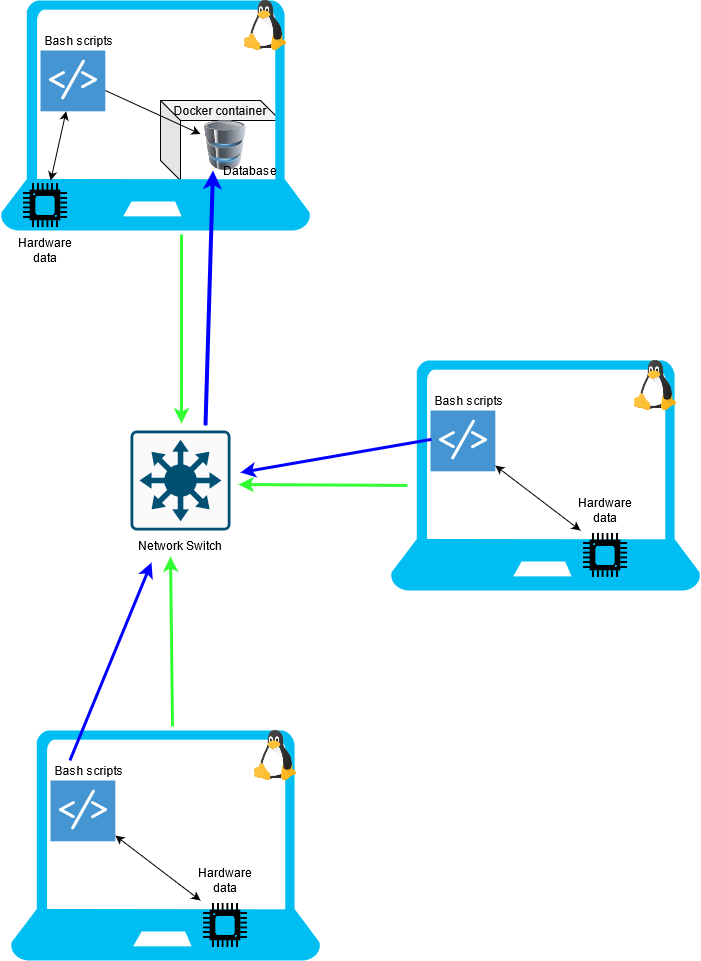

The diagram above was exported from draw.io. Its source (the exported page's mxGraphModel, read from the mxfile embedded in the PNG):
<mxGraphModel dx="1422" dy="763" grid="1" gridSize="10" guides="1" tooltips="1" connect="1" arrows="1" fold="1" page="1" pageScale="1" pageWidth="850" pageHeight="1100" math="0" shadow="0">
  <root>
    <mxCell id="0" />
    <mxCell id="1" parent="0" />
    <mxCell id="vOjsYS2JMNckSdBdpMMx-44" value="" style="verticalLabelPosition=bottom;html=1;verticalAlign=top;align=center;strokeColor=none;fillColor=#00BEF2;shape=mxgraph.azure.laptop;pointerEvents=1;" vertex="1" parent="1">
      <mxGeometry x="460" y="420" width="310" height="230" as="geometry" />
    </mxCell>
    <mxCell id="vOjsYS2JMNckSdBdpMMx-15" value="" style="shape=cube;whiteSpace=wrap;html=1;boundedLbl=1;backgroundOutline=1;darkOpacity=0.05;darkOpacity2=0.1;" vertex="1" parent="1">
      <mxGeometry x="230" y="160" width="120" height="80" as="geometry" />
    </mxCell>
    <mxCell id="vOjsYS2JMNckSdBdpMMx-2" value="" style="verticalLabelPosition=bottom;html=1;verticalAlign=top;align=center;strokeColor=none;fillColor=#00BEF2;shape=mxgraph.azure.laptop;pointerEvents=1;" vertex="1" parent="1">
      <mxGeometry x="70" y="60" width="310" height="230" as="geometry" />
    </mxCell>
    <mxCell id="vOjsYS2JMNckSdBdpMMx-5" value="" style="points=[[0.015,0.015,0],[0.985,0.015,0],[0.985,0.985,0],[0.015,0.985,0],[0.25,0,0],[0.5,0,0],[0.75,0,0],[1,0.25,0],[1,0.5,0],[1,0.75,0],[0.75,1,0],[0.5,1,0],[0.25,1,0],[0,0.75,0],[0,0.5,0],[0,0.25,0]];verticalLabelPosition=bottom;html=1;verticalAlign=top;aspect=fixed;align=center;pointerEvents=1;shape=mxgraph.cisco19.rect;prIcon=l3_switch;fillColor=#FAFAFA;strokeColor=#005073;" vertex="1" parent="1">
      <mxGeometry x="200" y="490" width="100" height="100" as="geometry" />
    </mxCell>
    <mxCell id="vOjsYS2JMNckSdBdpMMx-6" value="" style="image;html=1;image=img/lib/clip_art/computers/Database_128x128.png" vertex="1" parent="1">
      <mxGeometry x="270" y="180" width="50" height="50" as="geometry" />
    </mxCell>
    <mxCell id="vOjsYS2JMNckSdBdpMMx-9" value="" style="shadow=0;dashed=0;html=1;strokeColor=none;fillColor=#4495D1;labelPosition=center;verticalLabelPosition=bottom;verticalAlign=top;align=center;outlineConnect=0;shape=mxgraph.veeam.script;" vertex="1" parent="1">
      <mxGeometry x="110" y="110" width="64.8" height="60.8" as="geometry" />
    </mxCell>
    <mxCell id="vOjsYS2JMNckSdBdpMMx-10" value="" style="shape=image;html=1;verticalAlign=top;verticalLabelPosition=bottom;labelBackgroundColor=#ffffff;imageAspect=0;aspect=fixed;image=https://cdn3.iconfinder.com/data/icons/logos-brands-3/24/logo_brand_brands_logos_linux-128.png" vertex="1" parent="1">
      <mxGeometry x="310" y="60" width="50" height="50" as="geometry" />
    </mxCell>
    <mxCell id="vOjsYS2JMNckSdBdpMMx-26" value="Bash scripts" style="text;html=1;strokeColor=none;fillColor=none;align=center;verticalAlign=middle;whiteSpace=wrap;rounded=0;" vertex="1" parent="1">
      <mxGeometry x="110.00000000000001" y="90.00000000000001" width="77.6" height="20" as="geometry" />
    </mxCell>
    <mxCell id="vOjsYS2JMNckSdBdpMMx-27" value="Docker container" style="text;html=1;strokeColor=none;fillColor=none;align=center;verticalAlign=middle;whiteSpace=wrap;rounded=0;" vertex="1" parent="1">
      <mxGeometry x="240" y="160" width="100" height="20" as="geometry" />
    </mxCell>
    <mxCell id="vOjsYS2JMNckSdBdpMMx-28" value="Database" style="text;html=1;strokeColor=none;fillColor=none;align=center;verticalAlign=middle;whiteSpace=wrap;rounded=0;" vertex="1" parent="1">
      <mxGeometry x="300" y="220" width="40" height="20" as="geometry" />
    </mxCell>
    <mxCell id="vOjsYS2JMNckSdBdpMMx-29" value="Network Switch" style="text;html=1;strokeColor=none;fillColor=none;align=center;verticalAlign=middle;whiteSpace=wrap;rounded=0;" vertex="1" parent="1">
      <mxGeometry x="200" y="595" width="100" height="20" as="geometry" />
    </mxCell>
    <mxCell id="vOjsYS2JMNckSdBdpMMx-32" value="" style="shape=image;html=1;verticalAlign=top;verticalLabelPosition=bottom;labelBackgroundColor=#ffffff;imageAspect=0;aspect=fixed;image=https://cdn1.iconfinder.com/data/icons/computer-hardware-hand-drawn-vol-1/52/processor__computer__microchip__cpu__chip__device__frequency-128.png" vertex="1" parent="1">
      <mxGeometry x="90" y="240" width="50" height="50" as="geometry" />
    </mxCell>
    <mxCell id="vOjsYS2JMNckSdBdpMMx-33" value="&lt;div&gt;Hardware &lt;br&gt;&lt;/div&gt;&lt;div&gt;data&lt;br&gt;&lt;/div&gt;" style="text;html=1;strokeColor=none;fillColor=none;align=center;verticalAlign=middle;whiteSpace=wrap;rounded=0;" vertex="1" parent="1">
      <mxGeometry x="95" y="300" width="40" height="20" as="geometry" />
    </mxCell>
    <mxCell id="vOjsYS2JMNckSdBdpMMx-37" value="" style="endArrow=classic;startArrow=classic;html=1;" edge="1" parent="1" target="vOjsYS2JMNckSdBdpMMx-9">
      <mxGeometry width="50" height="50" relative="1" as="geometry">
        <mxPoint x="120.19999999999999" y="240" as="sourcePoint" />
        <mxPoint x="130" y="190" as="targetPoint" />
      </mxGeometry>
    </mxCell>
    <mxCell id="vOjsYS2JMNckSdBdpMMx-38" value="" style="endArrow=classic;html=1;" edge="1" parent="1" target="vOjsYS2JMNckSdBdpMMx-6">
      <mxGeometry width="50" height="50" relative="1" as="geometry">
        <mxPoint x="174.8" y="150" as="sourcePoint" />
        <mxPoint x="214.8" y="90" as="targetPoint" />
      </mxGeometry>
    </mxCell>
    <mxCell id="vOjsYS2JMNckSdBdpMMx-39" value="" style="endArrow=classic;html=1;entryX=0.51;entryY=-0.07;entryDx=0;entryDy=0;entryPerimeter=0;exitX=0.584;exitY=1.017;exitDx=0;exitDy=0;exitPerimeter=0;strokeColor=#33FF33;strokeWidth=3;" edge="1" parent="1" source="vOjsYS2JMNckSdBdpMMx-2" target="vOjsYS2JMNckSdBdpMMx-5">
      <mxGeometry width="50" height="50" relative="1" as="geometry">
        <mxPoint x="230" y="390" as="sourcePoint" />
        <mxPoint x="280" y="340" as="targetPoint" />
      </mxGeometry>
    </mxCell>
    <mxCell id="vOjsYS2JMNckSdBdpMMx-40" value="" style="endArrow=classic;html=1;entryX=1.08;entryY=0.54;entryDx=0;entryDy=0;entryPerimeter=0;exitX=-0.01;exitY=0.478;exitDx=0;exitDy=0;exitPerimeter=0;strokeColor=#33FF33;strokeWidth=3;" edge="1" parent="1" target="vOjsYS2JMNckSdBdpMMx-5">
      <mxGeometry width="50" height="50" relative="1" as="geometry">
        <mxPoint x="476.9000000000001" y="544.94" as="sourcePoint" />
        <mxPoint x="450" y="410" as="targetPoint" />
      </mxGeometry>
    </mxCell>
    <mxCell id="vOjsYS2JMNckSdBdpMMx-41" value="" style="endArrow=classic;html=1;entryX=0.4;entryY=1.05;entryDx=0;entryDy=0;entryPerimeter=0;exitX=0.555;exitY=-0.017;exitDx=0;exitDy=0;exitPerimeter=0;strokeColor=#33FF33;strokeWidth=3;" edge="1" parent="1" target="vOjsYS2JMNckSdBdpMMx-29">
      <mxGeometry width="50" height="50" relative="1" as="geometry">
        <mxPoint x="242.04999999999995" y="786.0899999999999" as="sourcePoint" />
        <mxPoint x="270" y="700" as="targetPoint" />
      </mxGeometry>
    </mxCell>
    <mxCell id="vOjsYS2JMNckSdBdpMMx-46" value="" style="shadow=0;dashed=0;html=1;strokeColor=none;fillColor=#4495D1;labelPosition=center;verticalLabelPosition=bottom;verticalAlign=top;align=center;outlineConnect=0;shape=mxgraph.veeam.script;" vertex="1" parent="1">
      <mxGeometry x="500" y="470" width="64.8" height="60.8" as="geometry" />
    </mxCell>
    <mxCell id="vOjsYS2JMNckSdBdpMMx-47" value="" style="shape=image;html=1;verticalAlign=top;verticalLabelPosition=bottom;labelBackgroundColor=#ffffff;imageAspect=0;aspect=fixed;image=https://cdn3.iconfinder.com/data/icons/logos-brands-3/24/logo_brand_brands_logos_linux-128.png" vertex="1" parent="1">
      <mxGeometry x="700" y="420" width="50" height="50" as="geometry" />
    </mxCell>
    <mxCell id="vOjsYS2JMNckSdBdpMMx-48" value="Bash scripts" style="text;html=1;strokeColor=none;fillColor=none;align=center;verticalAlign=middle;whiteSpace=wrap;rounded=0;" vertex="1" parent="1">
      <mxGeometry x="500" y="450" width="77.6" height="20" as="geometry" />
    </mxCell>
    <mxCell id="vOjsYS2JMNckSdBdpMMx-51" value="" style="shape=image;html=1;verticalAlign=top;verticalLabelPosition=bottom;labelBackgroundColor=#ffffff;imageAspect=0;aspect=fixed;image=https://cdn1.iconfinder.com/data/icons/computer-hardware-hand-drawn-vol-1/52/processor__computer__microchip__cpu__chip__device__frequency-128.png" vertex="1" parent="1">
      <mxGeometry x="650" y="590" width="50" height="50" as="geometry" />
    </mxCell>
    <mxCell id="vOjsYS2JMNckSdBdpMMx-52" value="&lt;div&gt;Hardware &lt;br&gt;&lt;/div&gt;&lt;div&gt;data&lt;br&gt;&lt;/div&gt;" style="text;html=1;strokeColor=none;fillColor=none;align=center;verticalAlign=middle;whiteSpace=wrap;rounded=0;" vertex="1" parent="1">
      <mxGeometry x="655" y="560" width="40" height="20" as="geometry" />
    </mxCell>
    <mxCell id="vOjsYS2JMNckSdBdpMMx-53" value="" style="endArrow=classic;startArrow=classic;html=1;exitX=0;exitY=0;exitDx=0;exitDy=0;" edge="1" target="vOjsYS2JMNckSdBdpMMx-46" parent="1" source="vOjsYS2JMNckSdBdpMMx-51">
      <mxGeometry width="50" height="50" relative="1" as="geometry">
        <mxPoint x="510.20000000000005" y="600" as="sourcePoint" />
        <mxPoint x="520" y="550" as="targetPoint" />
      </mxGeometry>
    </mxCell>
    <mxCell id="vOjsYS2JMNckSdBdpMMx-55" value="" style="verticalLabelPosition=bottom;html=1;verticalAlign=top;align=center;strokeColor=none;fillColor=#00BEF2;shape=mxgraph.azure.laptop;pointerEvents=1;" vertex="1" parent="1">
      <mxGeometry x="80" y="790" width="310" height="230" as="geometry" />
    </mxCell>
    <mxCell id="vOjsYS2JMNckSdBdpMMx-56" value="" style="shadow=0;dashed=0;html=1;strokeColor=none;fillColor=#4495D1;labelPosition=center;verticalLabelPosition=bottom;verticalAlign=top;align=center;outlineConnect=0;shape=mxgraph.veeam.script;" vertex="1" parent="1">
      <mxGeometry x="120" y="840" width="64.8" height="60.8" as="geometry" />
    </mxCell>
    <mxCell id="vOjsYS2JMNckSdBdpMMx-57" value="" style="shape=image;html=1;verticalAlign=top;verticalLabelPosition=bottom;labelBackgroundColor=#ffffff;imageAspect=0;aspect=fixed;image=https://cdn3.iconfinder.com/data/icons/logos-brands-3/24/logo_brand_brands_logos_linux-128.png" vertex="1" parent="1">
      <mxGeometry x="320" y="790" width="50" height="50" as="geometry" />
    </mxCell>
    <mxCell id="vOjsYS2JMNckSdBdpMMx-58" value="Bash scripts" style="text;html=1;strokeColor=none;fillColor=none;align=center;verticalAlign=middle;whiteSpace=wrap;rounded=0;" vertex="1" parent="1">
      <mxGeometry x="120" y="820" width="77.6" height="20" as="geometry" />
    </mxCell>
    <mxCell id="vOjsYS2JMNckSdBdpMMx-59" value="" style="shape=image;html=1;verticalAlign=top;verticalLabelPosition=bottom;labelBackgroundColor=#ffffff;imageAspect=0;aspect=fixed;image=https://cdn1.iconfinder.com/data/icons/computer-hardware-hand-drawn-vol-1/52/processor__computer__microchip__cpu__chip__device__frequency-128.png" vertex="1" parent="1">
      <mxGeometry x="270" y="960" width="50" height="50" as="geometry" />
    </mxCell>
    <mxCell id="vOjsYS2JMNckSdBdpMMx-60" value="&lt;div&gt;Hardware &lt;br&gt;&lt;/div&gt;&lt;div&gt;data&lt;br&gt;&lt;/div&gt;" style="text;html=1;strokeColor=none;fillColor=none;align=center;verticalAlign=middle;whiteSpace=wrap;rounded=0;" vertex="1" parent="1">
      <mxGeometry x="275" y="930" width="40" height="20" as="geometry" />
    </mxCell>
    <mxCell id="vOjsYS2JMNckSdBdpMMx-61" value="" style="endArrow=classic;startArrow=classic;html=1;exitX=0;exitY=0;exitDx=0;exitDy=0;" edge="1" source="vOjsYS2JMNckSdBdpMMx-59" target="vOjsYS2JMNckSdBdpMMx-56" parent="1">
      <mxGeometry width="50" height="50" relative="1" as="geometry">
        <mxPoint x="130.20000000000005" y="970" as="sourcePoint" />
        <mxPoint x="140" y="920" as="targetPoint" />
      </mxGeometry>
    </mxCell>
    <mxCell id="vOjsYS2JMNckSdBdpMMx-62" value="" style="endArrow=classic;html=1;strokeWidth=3;strokeColor=#0000FF;exitX=0.132;exitY=0.343;exitDx=0;exitDy=0;exitPerimeter=0;" edge="1" parent="1" source="vOjsYS2JMNckSdBdpMMx-44">
      <mxGeometry width="50" height="50" relative="1" as="geometry">
        <mxPoint x="380" y="470" as="sourcePoint" />
        <mxPoint x="310" y="532" as="targetPoint" />
      </mxGeometry>
    </mxCell>
    <mxCell id="vOjsYS2JMNckSdBdpMMx-63" value="" style="endArrow=classic;html=1;strokeColor=#0000FF;strokeWidth=3;exitX=0.25;exitY=0;exitDx=0;exitDy=0;entryX=0.21;entryY=1.35;entryDx=0;entryDy=0;entryPerimeter=0;" edge="1" parent="1" source="vOjsYS2JMNckSdBdpMMx-58" target="vOjsYS2JMNckSdBdpMMx-29">
      <mxGeometry width="50" height="50" relative="1" as="geometry">
        <mxPoint x="400" y="690" as="sourcePoint" />
        <mxPoint x="220" y="630" as="targetPoint" />
        <Array as="points" />
      </mxGeometry>
    </mxCell>
    <mxCell id="vOjsYS2JMNckSdBdpMMx-64" value="" style="endArrow=classic;html=1;strokeColor=#0000FF;strokeWidth=4;entryX=0.25;entryY=1;entryDx=0;entryDy=0;" edge="1" parent="1" target="vOjsYS2JMNckSdBdpMMx-6">
      <mxGeometry width="50" height="50" relative="1" as="geometry">
        <mxPoint x="275" y="485" as="sourcePoint" />
        <mxPoint x="325" y="435" as="targetPoint" />
      </mxGeometry>
    </mxCell>
  </root>
</mxGraphModel>